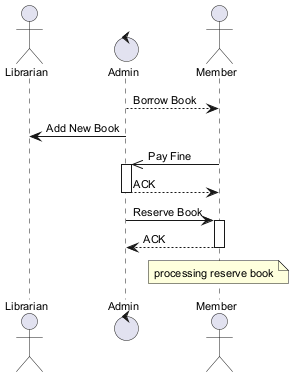

The diagram above was rendered by PlantUML. Its source (embedded in the PNG):
@startuml
skinparam backgroundColor #FFFFFF
skinparam classBackgroundColor #E8F4FA
skinparam classBorderColor #2C7DA0
skinparam defaultFontSize 11
actor "Librarian" as L
control "Admin" as A
actor "Member" as M
A --> M : Borrow Book
A -> L : Add New Book
M ->> A : Pay Fine
activate A
A --> M : ACK
deactivate A
A -> M : Reserve Book
activate M
M --> A : ACK
deactivate M
note over M : processing reserve book
@enduml